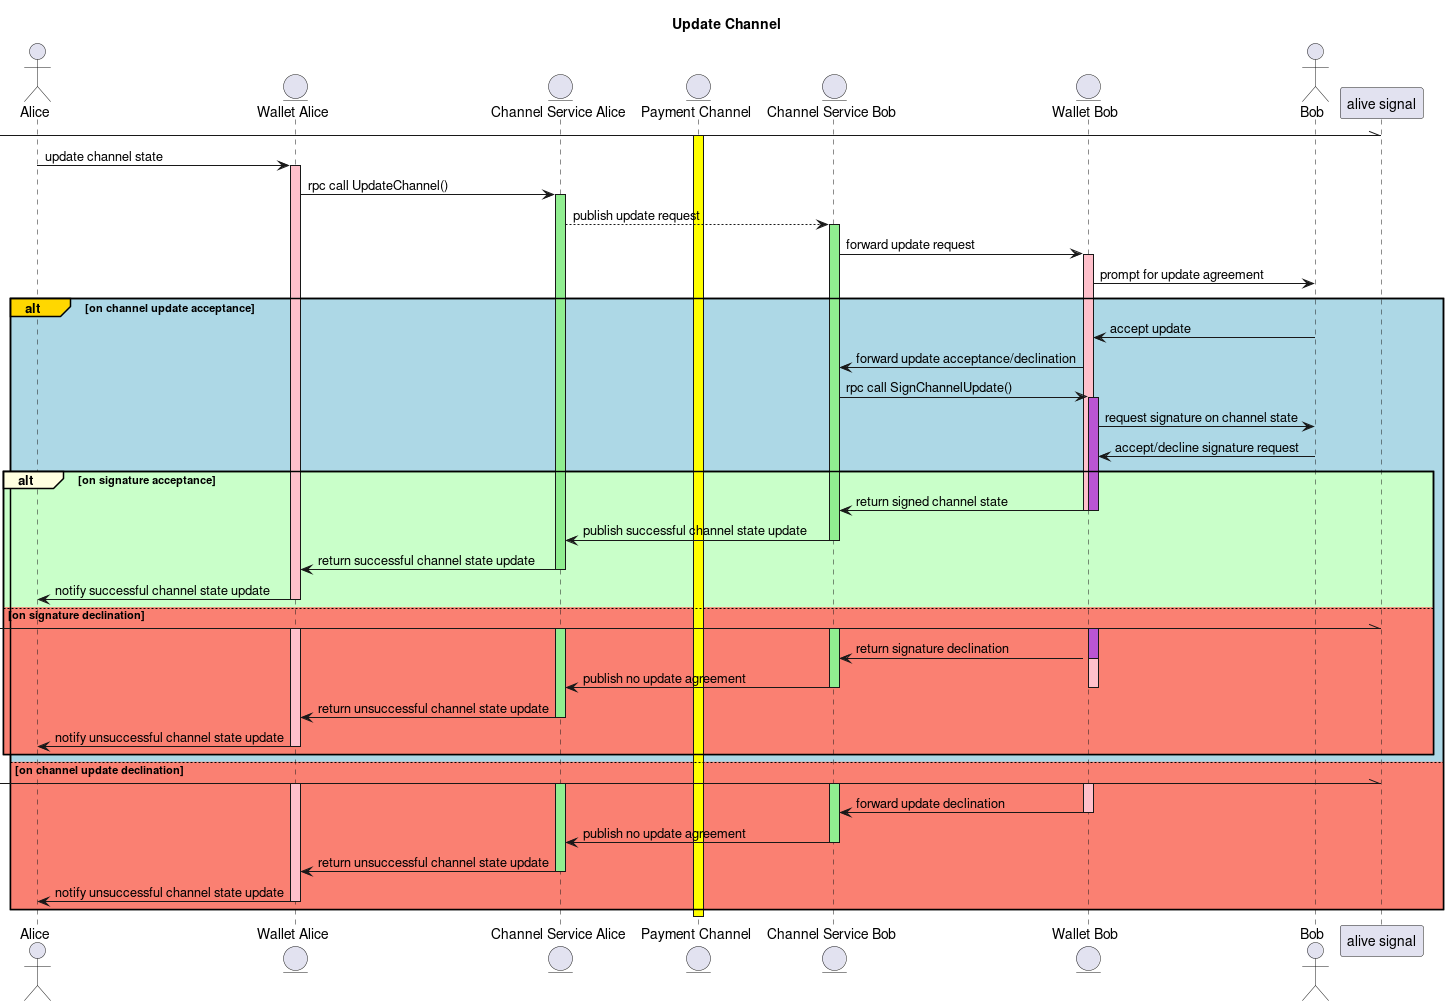

The diagram above was rendered by PlantUML. Its source (embedded in the PNG):
@startuml
actor Alice as A
entity "Wallet Alice" as WA
entity "Channel Service Alice" as CSA
entity "Payment Channel" as PC
entity "Channel Service Bob" as CSB
entity "Wallet Bob" as WB
actor Bob as B

title Update Channel

[-\\ "alive signal"
activate PC #yellow
A -> WA : update channel state
activate WA #pink
WA -> CSA : rpc call UpdateChannel()
activate CSA #lightgreen
CSA --> CSB : publish update request
activate CSB #lightgreen
CSB -> WB : forward update request
activate WB #pink
WB -> B : prompt for update agreement

alt#gold #lightblue on channel update acceptance
  B -> WB : accept update
  WB -> CSB : forward update acceptance/declination
  CSB -> WB : rpc call SignChannelUpdate()
  activate WB #mediumorchid
  WB -> B : request signature on channel state
  B -> WB : accept/decline signature request
  alt#lightyellow #technology  on signature acceptance
    WB -> CSB : return signed channel state
    deactivate WB
    deactivate WB
    CSB -> CSA : publish successful channel state update
    deactivate CSB
    CSA -> WA : return successful channel state update
    deactivate CSA
    WA -> A : notify successful channel state update
    deactivate WA
  else #salmon on signature declination
    [-\\ "alive signal"
    activate WB #pink
    activate WB #mediumorchid
    activate WA #pink
    activate CSB #lightgreen
    activate CSA #lightgreen
    WB -> CSB : return signature declination
    deactivate WB
    CSB -> CSA : publish no update agreement
    deactivate CSB
    deactivate WB
    CSA -> WA : return unsuccessful channel state update
    deactivate CSA
    WA -> A : notify unsuccessful channel state update
    deactivate WA
  end
else #salmon on channel update declination
  [-\\ "alive signal"
  activate WB #pink
  activate WA #pink
  activate CSB #lightgreen
  activate CSA #lightgreen
  WB -> CSB : forward update declination
  deactivate WB
  CSB -> CSA : publish no update agreement
  deactivate CSB
  CSA -> WA : return unsuccessful channel state update
  deactivate CSA
  WA -> A : notify unsuccessful channel state update
  deactivate WA
end
deactivate PC


@enduml